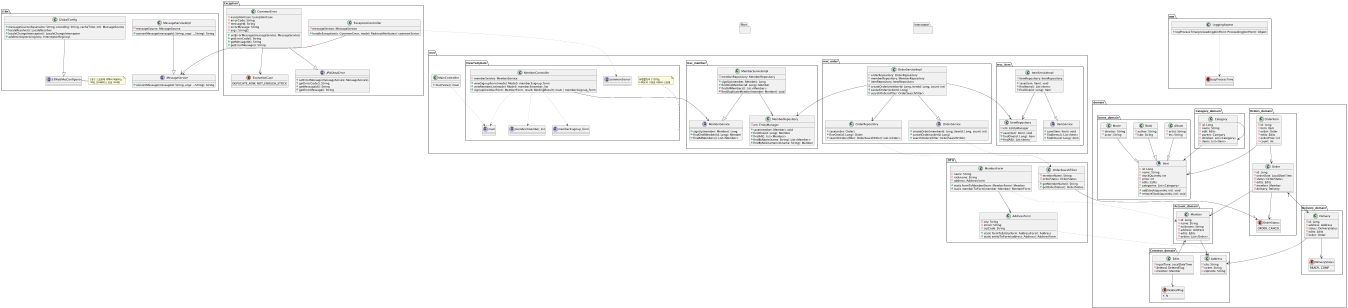

The diagram above was rendered by PlantUML. Its source (embedded in the PNG):
@startuml
package aop {
    annotation LogProcessTime

    class LoggingAspect {
        + logProcessTime(proceedingJoinPoint: ProceedingJoinPoint): Object
    }
    LoggingAspect -[dotted]-> LogProcessTime
}
package filter {
}
package interceptor {
}

package DTO {
    class OrderSearchFilter {
        - memberName: String
        - orderStatus: OrderStatus
        + getMemberName(): String
        + getOrderStatus(): OrderStatus
    }

    class AddressForm {
        - city: String
        - street: String
        - zipCode: String
        + static formToEntity(form: AddressForm): Address
        + static entityToForm(address: Address): AddressForm
    }


    class MemberForm {
        - name: String
        - nickname: String
        - address: AddressForm
        + static formToMember(form: MemberForm): Member
        + static memberToForm(member: Member): MemberForm
    }
}

package domain {
    package Common_domain {
        class Address {
            - city: String
            - street: String
            - zipCode: String
        }
        AddressForm -[dotted]-> Address

        class Edits {
            - inputTime: LocalDateTime
            - deleted: DeletedFlag
            - member: Member
        }
        Edits --> "1" DeletedFlag

        enum DeletedFlag {
            Y, N
        }
    }

    package Category_domain {
        class Category {
            - id: Long
            - name: String
            - edit: Edits
            - parent: Category
            - children: List<Category>
            - items: List<Item>
        }
        Category --> Category
    }

    package Account_domain {
        class Member {
            - id: Long
            - name: String
            - nickname: String
            - address: Address
            - edits: Edits
            - orders: List<Order>
        }
        MemberForm --> "1" AddressForm
        MemberForm -[dotted]-> Member
        Member --> "1" Address
        Edits --> "1" Member
    }

    package Orders_domain {
        class Order {
            - id: Long
            - orderDate: LocalDateTime
            - status: OrderStatus
            - edits: Edits
            - member: Member
            - delivery: Delivery
        }
        Order --> "1" Member
        Order --> "1" OrderStatus
        OrderSearchFilter --> "1" OrderStatus

        enum OrderStatus {
            ORDER, CANCEL
        }

        class OrderItem {
            - id: Long
            - item: Item
            - order: Order
            - edits: Edits
            - orderPrice: int
            - count: int
        }
        OrderItem --> "1" Order
    }

    package Delivery_domain {
        class Delivery {
            - id: Long
            - address: Address
            - status: DeliveryStatus
            - edits: Edits
            - order: Order
        }
        Order "1" <--> "1" Delivery
        Delivery --> "1" DeliveryStatus
        Delivery --> "1" Address

        enum DeliveryStatus {
            READY, COMP
        }
    }

    package Items_domain {
        abstract class Item {
            - id: Long
            - name: String
            - stockQuantity: int
            - price: int
            - edits: Edits
            - categories: List<Category>

            + addStock(quantity: int): void
            + removeStock(quantity: int): void
        }
        OrderItem --> "1" Item
        Category --> "*" Item

        class Album {
            - artist: String
            - etc: String
        }
        Album --|> Item

        class Book {
            - author: String
            - isbn: String
        }
        Book --|> Item

        class Movie {
            - director: String
            - actor: String
        }
        Movie --|> Item
    }
}

package mvc {
    class MainController {
        + mainView(): main
    }

    package ViewTemplate {
        note top of ViewTemplate
             뷰템플릿의 $ 한개는
             디렉토리 구분을 위해서 쓰임탬
        end note

        interface member$signup_form
        interface member$member_list
        interface common$error
        interface main

        MemberController -[dotted]-> main
        MemberController -[dotted]-> member$signup_form
        MemberController -[dotted]-> member$member_list
        MainController -[dotted]-> main
    }
    package mvc_member {
        class MemberController {
            - memberService: MemberService
            + viewSignupForm(model: Model): member$signup_form
            + viewMemberList(model: Model): member$member_list
            + signup(memberForm: MemberForm, result: BindingResult): main | member$signup_form
        }
        MemberController --> "1" MemberService

        class MemberRepository {
            - em: EntityManager
            + save(member: Member): void
            + findOne(id: Long): Member
            + findAll(): List<Member>
            + findByName(name: String): List<Member>
            + findByNickname(nickname: String): Member
        }

        interface MemberService {
            + signUp(member: Member): Long
            + findOneMember(id: Long): Member
            + findAllMembers(): List<Member>
        }

        class MemberServiceImpl {
            - memberRepository: MemberRepository
            + signUp(member: Member): Long
            + findOneMember(id: Long): Member
            + findAllMembers(): List<Member>
            - findDuplicateMember(member: Member): void
        }
        MemberServiceImpl --|> MemberService
        MemberServiceImpl --> "1" MemberRepository
    }

    package mvc_item {
        class ItemRepository {
            - em: EntityManager
            + save(item: Item): void
            + findOne(id: Long): Item
            + findAll(): List<Item>
        }

        interface ItemService {
            + save(item: Item): void
            + findItems(): List<Item>
            + findOne(id: Long): Item
        }

        class ItemServiceImpl {
            - itemRepository: ItemRepository
            + save(item: Item): void
            + findItems(): List<Item>
            + findOne(id: Long): Item
        }
        ItemServiceImpl --|>ItemService
        ItemServiceImpl --> "1" ItemRepository
    }

    package mvc_order {
        class OrderRepository {
            + save(order: Order)
            + fineOne(id: Long): Order
            + searchOrders(filter: OrderSearchFilter): List<Order>
        }
        OrderRepository -[dotted]-> OrderSearchFilter

        interface OrderService {
            + createOrder(memberId: Long, itemId: Long, count: int)
            + cancelOrder(orderId: Long)
            + searchOrders(filter: OrderSearchFilter)
        }
        OrderService -[dotted]-> OrderSearchFilter

        class OrderServiceImpl {
            - orderRepository: OrderRepository
            - memberRepository: MemberRepository
            - itemRepository: ItemRepository
            + createOrder(memberId: Long, itemId: Long, count: int)
            + cancelOrder(orderId: Long)
            + searchOrders(filter: OrderSearchFilter)
        }
        OrderServiceImpl --|> OrderService
        OrderServiceImpl --> "1" OrderRepository
        OrderServiceImpl --> "1" MemberRepository
        OrderServiceImpl --> "1" ItemRepository
    }
}

package i18n {
    interface MessageService {
        + convertMessage(messageId: String, args: ...String): String
    }

    class MessageServiceImpl {
        - messageSource: MessageSource
        + convertMessage(messageId: String, args: ...String): String
    }
    MessageServiceImpl --|> MessageService

    class GlobalConfig {
        + messageSource(basename: String, encoding: String, cacheTime: int): MessageSource
        + localeResolver(): LocaleResolver
        + localeChangeInterceptor(): LocaleChangeInterceptor
        + addInterceptors(registry: InterceptorRegistry)
    }

    interface $$WebMvcConfigurer
    GlobalConfig --|> $$WebMvcConfigurer
    note left of $$WebMvcConfigurer
        $$은 스프링에 의해서 제공되는
        객체, 인터페이스 등을 의미함
    end note
}

package Exception {
    enum ExceptionCase {
        DUPLICATE_ROW, NOT_ENOUGH_STOCK
    }

    class CommonError {
        - exceptionCase: ExceptionCase
        - errorCode: String
        - messageId: String
        - errorMessage: String
        - args: String[]
        + setErrorMessage(messageService: MessageService)
        + getErrorCode(): String
        + getMessageId(): String
        + getErrorMessage(): String
    }
    CommonError --|> JPAShopError
    CommonError --> "1" ExceptionCase
    CommonError -[dotted]-> MessageService

    interface JPAShopError {
        + setErrorMessage(messageService: MessageService)
        + getErrorCode(): String
        + getMessageId(): String
        + getErrorMessage(): String
    }
    class ExceptionController {
        - messageService: MessageService
        + handleException(e: CommonError, model: RedirectAttributes): common$error
    }
    ExceptionController -[dotted]-> common$error
    ExceptionController --> "1" MessageService
}
@enduml